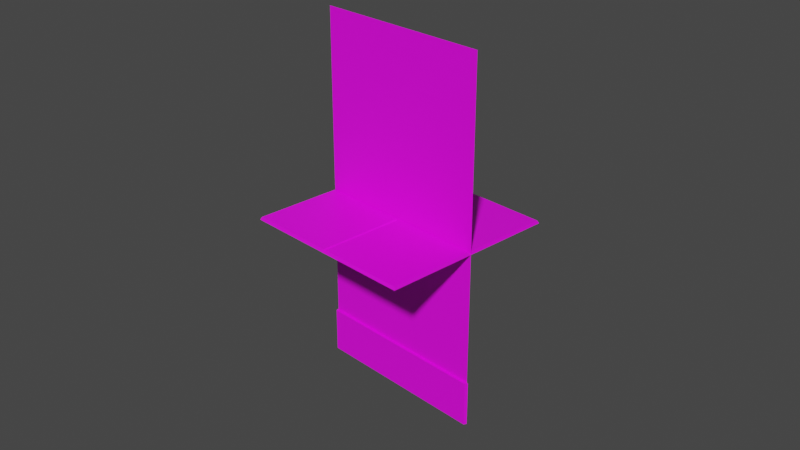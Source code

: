 # Source: example_theme.blend  (saved by Blender 3.5.10; exported with 4.5.12 LTS)
import bpy
from mathutils import Matrix  # noqa: F401  (used for matrix-valued properties, if any)

bpy.ops.wm.read_factory_settings(use_empty=True)
scene = bpy.context.scene
scene.name = 'Scene'

# ---- collections
col_collection = bpy.data.collections.new('Collection'); scene.collection.children.link(col_collection)

# ---- images (referenced by path relative to the original .blend; pixels are not part of the script)
import os
ASSET_DIR = os.environ.get("B2B_ASSET_DIR", "")  # directory of the original .blend (textures are referenced by path, not embedded)
HERE = os.path.dirname(os.path.abspath(__file__))  # packed textures are extracted next to this script under _unpacked/

def load_image(name, relpath, width, height, colorspace="sRGB"):
    """Load a texture the original file referenced (path relative to the .blend, or extracted next to this script)."""
    p = next((c for c in (os.path.join(HERE, relpath), os.path.join(ASSET_DIR, relpath)) if relpath and os.path.exists(c)), "")
    if p:
        img = bpy.data.images.load(p, check_existing=True)
        img.name = name
    else:  # same state as the original file: an image datablock whose file is absent (Cycles renders it pink)
        img = bpy.data.images.new(name, width, height)
        img.source = "FILE"
        img.filepath = "//" + (relpath or name)
    img.colorspace_settings.name = colorspace
    return img
img_checker_png = load_image('checker.png', 'checker.png', 1024, 1024, 'sRGB')

# ---- materials (node trees are filled in below, after node groups)
mat_material = bpy.data.materials.new('Material')
mat_material.alpha_threshold = 0.0
mat_material.use_backface_culling = True
mat_material.use_transparent_shadow = False
mat_material.roughness = 0.5
mat_material.line_color = (0.0, 0.0, 0.0, 1.0)

# ---- material node trees
mat_material.use_nodes = True; mat_material.node_tree.nodes.clear()
_N = mat_material.node_tree.nodes; _L = mat_material.node_tree.links
n0 = _N.new('ShaderNodeOutputMaterial'); n0.name = 'Material Output'; n0.location = (300, 300)
n1 = _N.new('ShaderNodeBsdfPrincipled'); n1.name = 'Principled BSDF'; n1.location = (10, 300)
n1.distribution = 'GGX'
n1.subsurface_method = 'RANDOM_WALK_SKIN'
n1.inputs[3].default_value = 1.45
n1.inputs[27].default_value = (0.0, 0.0, 0.0, 1.0)
n1.inputs[28].default_value = 1.0
n2 = _N.new('ShaderNodeTexImage'); n2.name = 'Image Texture'; n2.location = (-350, 268)
n2.image = img_checker_png
n2.interpolation = 'Closest'
_L.new(n1.outputs[0], n0.inputs[0])
_L.new(n2.outputs[0], n1.inputs[0])
n0.is_active_output = True

# ---- world
world_world = bpy.data.worlds.new('World'); scene.world = world_world
world_world.use_nodes = True; world_world.node_tree.nodes.clear()
_N = world_world.node_tree.nodes; _L = world_world.node_tree.links
n0 = _N.new('ShaderNodeOutputWorld'); n0.name = 'World Output'; n0.location = (300, 300)
n1 = _N.new('ShaderNodeBackground'); n1.name = 'Background'; n1.location = (10, 300)
n1.inputs[0].default_value = (0.05088, 0.05088, 0.05088, 1.0)
_L.new(n1.outputs[0], n0.inputs[0])
n0.is_active_output = True
world_world.color = (0.05088, 0.05088, 0.05088)
world_world.use_sun_shadow = False
world_world.sun_shadow_jitter_overblur = 0.0

# ---- cameras
cam_camera = bpy.data.cameras.new('Camera')
cam_camera.clip_end = 100.0
cam_camera.ortho_scale = 7.314

# ---- lights
light_light = bpy.data.lights.new('Light', 'POINT')
light_light.transmission_factor = 0.0
light_light.energy = 1000.0
light_light.shadow_soft_size = 0.1
light_light.shadow_maximum_resolution = 0.006
light_light.use_absolute_resolution = True

# ---- meshes
me_cube = bpy.data.meshes.new('Cube')
me_cube.from_pydata([(1.0, 0.0, 2.0), (1.0, 0.0, 1.192e-07), (1.0, 0.0, -1.0), (1.0, 0.0, -1.5), (1.0, -0.03, -1.5), (1.0, -0.03, -2.0), (1.015, 0.0, -2.0), (1.015, 0.0, -1.5), (0.0, 0.0, 2.0), (0.0, 0.0, 1.192e-07), (0.0, 0.0, -1.0), (0.0, 0.0, -1.5), (0.0, -0.03, -2.0), (0.0, -0.03, -1.5)], [], [(3, 11, 13, 4), (5, 4, 13, 12), (4, 5, 6, 7), (1, 0, 8, 9), (2, 1, 9, 10), (3, 2, 10, 11), (4, 7, 3)])
_uv = me_cube.uv_layers.new(name='UVMap')
_uv.uv.foreach_set('vector', [0.9435, 0.5, 0.75, 0.5, 0.75, 0.4077, 0.9435, 0.4077, 0.9435, 0.311, 0.9435, 0.4077, 0.75, 0.4077, 0.75, 0.311, 0.9435, 0.4077, 0.9435, 0.311, 0.9435, 0.311, 0.9435, 0.4077, 0.9435, 0.7188, 0.9435, 0.9747, 0.75, 0.9747, 0.75, 0.7188, 0.9435, 0.6094, 0.9435, 0.7188, 0.75, 0.7188, 0.75, 0.6094, 0.9435, 0.5, 0.9435, 0.6094, 0.75, 0.6094, 0.75, 0.5, 0.9435, 0.4077, 0.9435, 0.4077, 0.9435, 0.5])
me_cube.materials.append(mat_material)
me_cube.use_mirror_vertex_groups = False
me_cube.update()
me_plane_001 = bpy.data.meshes.new('Plane.001')
me_plane_001.from_pydata([(-1.0, -1.0, -0.03), (1.0, -1.0, -0.03), (-1.0, 1.0, -0.03), (1.0, 1.0, -0.03), (-1.0, -0.005494, -0.03), (1.0, -0.005494, -0.03), (0.0, -1.0, -0.03), (0.0, 1.0, -0.03), (0.0, -0.005494, -0.03), (0.015, 0.009506, 0.0), (0.985, 0.009506, 0.0), (0.985, 0.985, 0.0), (0.015, 0.985, 0.0), (0.015, -0.985, 0.0), (0.985, -0.985, 0.0), (0.985, -0.02049, 0.0), (0.015, -0.02049, 0.0), (-0.985, -0.985, 0.0), (-0.015, -0.985, 0.0), (-0.015, -0.02049, 0.0), (-0.985, -0.02049, 0.0), (-0.985, 0.009506, 0.0), (-0.015, 0.009506, 0.0), (-0.015, 0.985, 0.0), (-0.985, 0.985, 0.0)], [], [(9, 10, 11, 12), (13, 14, 15, 16), (17, 18, 19, 20), (21, 22, 23, 24), (8, 5, 10, 9), (5, 3, 11, 10), (3, 7, 12, 11), (7, 8, 9, 12), (6, 1, 14, 13), (1, 5, 15, 14), (5, 8, 16, 15), (8, 6, 13, 16), (0, 6, 18, 17), (6, 8, 19, 18), (8, 4, 20, 19), (4, 0, 17, 20), (4, 8, 22, 21), (8, 7, 23, 22), (7, 2, 24, 23), (2, 4, 21, 24)])
_uv = me_plane_001.uv_layers.new(name='UVMap')
_uv.uv.foreach_set('vector', [0.5075, 0.5048, 0.9925, 0.5048, 0.9925, 0.9925, 0.5075, 0.9925, 0.5075, 0.0075, 0.9925, 0.0075, 0.9925, 0.4898, 0.5075, 0.4898, 0.0075, 0.0075, 0.4925, 0.0075, 0.4925, 0.4898, 0.0075, 0.4898, 0.0075, 0.5048, 0.4925, 0.5048, 0.4925, 0.9925, 0.0075, 0.9925, 0.5, 0.0, 1.0, 0.0, 0.9688, 0.03125, 0.5312, 0.03125, 1.0, 0.0, 1.0, 0.5, 0.9688, 0.4688, 0.9688, 0.03125, 1.0, 0.5, 0.5, 0.5, 0.5313, 0.4688, 0.9688, 0.4688, 0.5, 0.5, 0.5, 0.0, 0.5312, 0.03125, 0.5313, 0.4688, 0.0, 0.0, 0.5, 0.0, 0.4688, 0.03125, 0.03125, 0.03125, 0.5, 0.0, 0.5, 0.5, 0.4688, 0.4688, 0.4688, 0.03125, 0.5, 0.5, 0.0, 0.5, 0.03125, 0.4688, 0.4688, 0.4688, 0.0, 0.5, 0.0, 0.0, 0.03125, 0.03125, 0.03125, 0.4688, 0.0, 0.5, 0.5, 0.5, 0.4688, 0.5312, 0.03125, 0.5312, 0.5, 0.5, 0.5, 1.0, 0.4688, 0.9688, 0.4688, 0.5312, 0.5, 1.0, 0.0, 1.0, 0.03125, 0.9688, 0.4688, 0.9688, 0.0, 1.0, 0.0, 0.5, 0.03125, 0.5312, 0.03125, 0.9688, 0.5, 0.5, 1.0, 0.5, 0.9688, 0.5312, 0.5312, 0.5313, 1.0, 0.5, 1.0, 1.0, 0.9688, 0.9688, 0.9688, 0.5312, 1.0, 1.0, 0.5, 1.0, 0.5312, 0.9688, 0.9688, 0.9688, 0.5, 1.0, 0.5, 0.5, 0.5312, 0.5313, 0.5312, 0.9688])
me_plane_001.materials.append(mat_material)
me_plane_001.update()

# ---- objects
ob_wallin = bpy.data.objects.new('WallIn', me_cube)
ob_light = bpy.data.objects.new('Light', light_light)
ob_camera = bpy.data.objects.new('Camera', cam_camera)
ob_floor = bpy.data.objects.new('Floor', me_plane_001)

# ---- transforms, parenting, visibility, modifiers, constraints
ob_wallin.location = (0.0, 0.0, 0.0)
ob_wallin.lock_rotations_4d = False
ob_wallin.empty_display_type = 'ARROWS'
ob_wallin.lineart.crease_threshold = 0.0
_m = ob_wallin.modifiers.new('Mirror', 'MIRROR')
ob_light.location = (4.076, 1.005, 5.904)
ob_light.rotation_euler = (0.6503, 0.05522, 1.866)
ob_light.lock_rotations_4d = False
ob_light.empty_display_type = 'ARROWS'
ob_light.color = (0.0, 0.0, 0.0, 0.0)
ob_light.hide_render = True
ob_light.lineart.crease_threshold = 0.0
ob_camera.location = (7.359, -6.926, 4.958)
ob_camera.rotation_euler = (1.109, 0.0, 0.8149)
ob_camera.lock_rotations_4d = False
ob_camera.empty_display_type = 'ARROWS'
ob_camera.color = (0.0, 0.0, 0.0, 0.0)
ob_camera.hide_render = True
ob_camera.display_type = 'WIRE'
ob_camera.lineart.crease_threshold = 0.0
ob_floor.location = (0.0, 0.0, 0.0)

# ---- collection membership
col_collection.objects.link(ob_wallin)
col_collection.objects.link(ob_light)
col_collection.objects.link(ob_camera)
col_collection.objects.link(ob_floor)

# ---- scene / render settings (as saved in the file)
scene.camera = ob_camera
scene.frame_start = 1; scene.frame_end = 250; scene.frame_set(1)
scene.render.engine = 'BLENDER_EEVEE_NEXT'
scene.cycles.sampling_pattern = 'TABULATED_SOBOL'
scene.view_settings.view_transform = 'Filmic'
bpy.context.view_layer.update()

# ---- added for rendering (the .blend has no usable light): sun
light_auto_sun = bpy.data.lights.new('AutoSun', 'SUN')
light_auto_sun.energy = 3.0
light_auto_sun.angle = 0.0523599
ob_auto_sun = bpy.data.objects.new('AutoSun', light_auto_sun)
scene.collection.objects.link(ob_auto_sun)
ob_auto_sun.rotation_euler = (0.872665, 0.174533, 0.523599)
bpy.context.view_layer.update()
